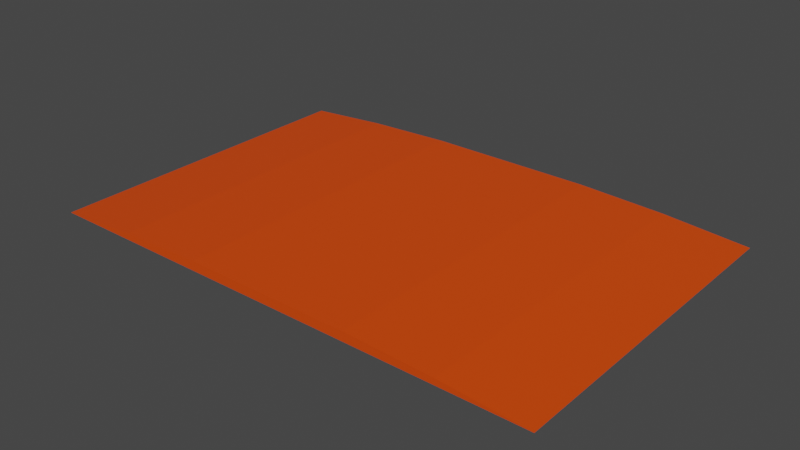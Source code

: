 # Source: BoostPad.blend  (saved by Blender 3.3.6; exported with 4.5.12 LTS)
import bpy
from mathutils import Matrix  # noqa: F401  (used for matrix-valued properties, if any)

bpy.ops.wm.read_factory_settings(use_empty=True)
scene = bpy.context.scene
scene.name = 'Scene'

# ---- collections
col_collection = bpy.data.collections.new('Collection'); scene.collection.children.link(col_collection)

# ---- materials (node trees are filled in below, after node groups)
mat_material = bpy.data.materials.new('Material')
mat_material.alpha_threshold = 0.0
mat_material.use_transparent_shadow = False
mat_material.roughness = 0.5
mat_material.line_color = (0.0, 0.0, 0.0, 1.0)

# ---- material node trees
mat_material.use_nodes = True; mat_material.node_tree.nodes.clear()
_N = mat_material.node_tree.nodes; _L = mat_material.node_tree.links
n0 = _N.new('ShaderNodeOutputMaterial'); n0.name = 'Material Output'; n0.location = (300, 300)
n1 = _N.new('ShaderNodeBsdfPrincipled'); n1.name = 'Principled BSDF'; n1.location = (10, 300)
n1.distribution = 'GGX'
n1.subsurface_method = 'RANDOM_WALK_SKIN'
n1.inputs[0].default_value = (0.8, 0.06423, 0.0, 1.0)
n1.inputs[3].default_value = 1.45
n1.inputs[27].default_value = (0.0, 0.0, 0.0, 1.0)
n1.inputs[28].default_value = 1.0
_L.new(n1.outputs[0], n0.inputs[0])
n0.is_active_output = True

# ---- world
world_world = bpy.data.worlds.new('World'); scene.world = world_world
world_world.use_nodes = True; world_world.node_tree.nodes.clear()
_N = world_world.node_tree.nodes; _L = world_world.node_tree.links
n0 = _N.new('ShaderNodeOutputWorld'); n0.name = 'World Output'; n0.location = (300, 300)
n1 = _N.new('ShaderNodeBackground'); n1.name = 'Background'; n1.location = (10, 300)
n1.inputs[0].default_value = (0.05088, 0.05088, 0.05088, 1.0)
_L.new(n1.outputs[0], n0.inputs[0])
n0.is_active_output = True
world_world.color = (0.05088, 0.05088, 0.05088)
world_world.use_sun_shadow = False
world_world.sun_shadow_jitter_overblur = 0.0

# ---- meshes
me_boostpad = bpy.data.meshes.new('BoostPad')
me_boostpad.from_pydata([(-1.522, -1.0, 2.212e-05), (-1.522, 1.0, 2.212e-05), (1.522, -1.0, 2.212e-05), (1.522, 1.0, 2.212e-05), (0.7612, 1.0, 2.212e-05), (0.0, 1.0, 2.212e-05), (-0.7612, 1.0, 2.212e-05), (0.0, 1.0, 0.05655), (-0.7612, -1.0, 2.212e-05), (0.0, -1.0, 2.212e-05), (0.7612, -1.0, 2.212e-05), (0.0, -1.0, 0.05655), (-1.02, 1.0, 0.03734), (-0.5018, 1.0, 0.05655), (-0.7612, 1.0, 7.212e-05), (0.5018, 1.0, 0.05655), (1.02, 1.0, 0.03734), (0.7612, 1.0, 7.212e-05), (1.02, -1.0, 0.03734), (0.5018, -1.0, 0.05655), (0.7612, -1.0, 7.212e-05), (-0.5018, -1.0, 0.05655), (-1.02, -1.0, 0.03734), (-0.7612, -1.0, 7.212e-05)], [], [(3, 16, 18, 2), (9, 11, 21, 23, 8), (4, 3, 2, 10), (6, 14, 13, 7, 5), (10, 20, 19, 11, 9), (4, 17, 16, 3), (5, 7, 15, 17, 4), (1, 6, 8, 0), (6, 5, 9, 8), (5, 4, 10, 9), (8, 23, 22, 0), (2, 18, 20, 10), (12, 1, 0, 22), (7, 13, 21, 11), (15, 7, 11, 19), (12, 13, 14), (15, 16, 17), (18, 19, 20), (21, 22, 23), (15, 19, 18, 16), (12, 22, 21, 13), (1, 12, 14, 6)])
_uv = me_boostpad.uv_layers.new(name='UVMap')
_uv.uv.foreach_set('vector', [0.625, 0.5, 0.6663, 0.5, 0.6663, 0.75, 0.625, 0.75, 0.375, 0.875, 0.625, 0.875, 0.625, 0.9162, 0.3752, 0.9375, 0.375, 0.9375, 0.3125, 0.5, 0.375, 0.5, 0.375, 0.75, 0.3125, 0.75, 0.375, 0.3125, 0.3752, 0.3125, 0.625, 0.3338, 0.625, 0.375, 0.375, 0.375, 0.375, 0.8125, 0.3752, 0.8125, 0.625, 0.8338, 0.625, 0.875, 0.375, 0.875, 0.375, 0.4375, 0.3752, 0.4375, 0.54, 0.4587, 0.375, 0.5, 0.375, 0.375, 0.625, 0.375, 0.625, 0.4162, 0.3752, 0.4375, 0.375, 0.4375, 0.125, 0.5, 0.1875, 0.5, 0.1875, 0.75, 0.125, 0.75, 0.1875, 0.5, 0.25, 0.5, 0.25, 0.75, 0.1875, 0.75, 0.25, 0.5, 0.3125, 0.5, 0.3125, 0.75, 0.25, 0.75, 0.375, 0.9375, 0.3752, 0.9375, 0.54, 0.9587, 0.375, 1.0, 0.625, 0.75, 0.625, 0.7913, 0.3752, 0.8125, 0.375, 0.8125, 0.8337, 0.5, 0.875, 0.5, 0.875, 0.75, 0.8337, 0.75, 0.75, 0.5, 0.7912, 0.5, 0.7912, 0.75, 0.75, 0.75, 0.7088, 0.5, 0.75, 0.5, 0.75, 0.75, 0.7088, 0.75, 0.625, 0.2913, 0.625, 0.3125, 0.3752, 0.3125, 0.625, 0.4162, 0.54, 0.4375, 0.3752, 0.4375, 0.54, 0.8125, 0.625, 0.8338, 0.3752, 0.8125, 0.625, 0.9375, 0.54, 0.9587, 0.3752, 0.9375, 0.7088, 0.5, 0.7088, 0.75, 0.6663, 0.75, 0.6663, 0.5, 0.8337, 0.5, 0.8337, 0.75, 0.7912, 0.75, 0.7912, 0.5, 0.625, 0.25, 0.625, 0.2913, 0.3752, 0.3125, 0.375, 0.3125])
me_boostpad.materials.append(mat_material)
me_boostpad.update()

# ---- objects
ob_cube = bpy.data.objects.new('Cube', me_boostpad)

# ---- transforms, parenting, visibility, modifiers, constraints
ob_cube.location = (0.0, 0.0, 0.0)

# ---- collection membership
col_collection.objects.link(ob_cube)

# ---- scene / render settings (as saved in the file)
scene.frame_start = 1; scene.frame_end = 250; scene.frame_set(1)
scene.render.engine = 'BLENDER_EEVEE_NEXT'
scene.cycles.sampling_pattern = 'TABULATED_SOBOL'
scene.cycles.use_light_tree = False
scene.view_settings.view_transform = 'Filmic'
bpy.context.view_layer.update()

# ---- added for rendering (the .blend has no active camera and no usable light): camera, sun
cam_auto = bpy.data.cameras.new('AutoCamera')
cam_auto.lens = 50.0
cam_auto.sensor_width = 36.0
cam_auto.clip_end = 1000.0
ob_auto_camera = bpy.data.objects.new('AutoCamera', cam_auto)
scene.collection.objects.link(ob_auto_camera)
ob_auto_camera.location = (3.37099, -4.04519, 2.72508)
ob_auto_camera.rotation_euler = (1.09748, -7.21219e-08, 0.694738)
scene.camera = ob_auto_camera
light_auto_sun = bpy.data.lights.new('AutoSun', 'SUN')
light_auto_sun.energy = 3.0
light_auto_sun.angle = 0.0523599
ob_auto_sun = bpy.data.objects.new('AutoSun', light_auto_sun)
scene.collection.objects.link(ob_auto_sun)
ob_auto_sun.rotation_euler = (0.872665, 0.174533, 0.523599)
bpy.context.view_layer.update()
